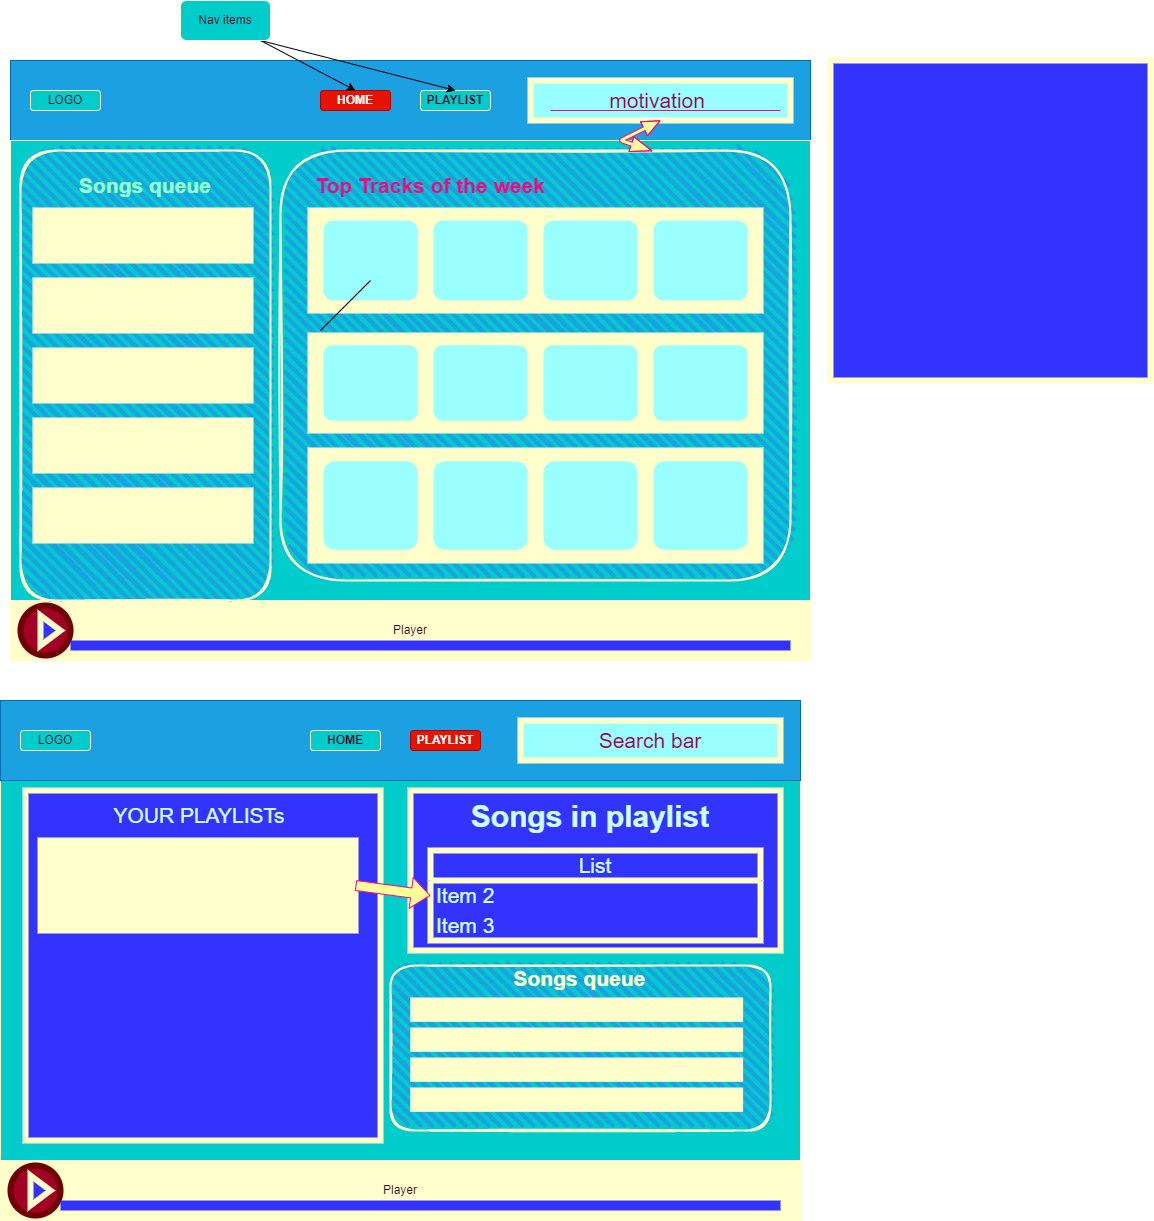

The diagram above was exported from draw.io. Its source (the exported page's mxGraphModel, read from the mxfile embedded in the PNG):
<mxGraphModel dx="538" dy="1926" grid="1" gridSize="10" guides="1" tooltips="1" connect="1" arrows="1" fold="1" page="1" pageScale="1" pageWidth="850" pageHeight="1100" math="0" shadow="0">
  <root>
    <mxCell id="0" />
    <mxCell id="1" parent="0" />
    <mxCell id="2" value="" style="rounded=0;whiteSpace=wrap;html=1;fillColor=#CCFFFF;fontColor=#ffffff;strokeColor=#001DBC;" parent="1" vertex="1">
      <mxGeometry x="40" y="40" width="800" height="600" as="geometry" />
    </mxCell>
    <mxCell id="3" value="" style="rounded=0;whiteSpace=wrap;html=1;strokeColor=#006EAF;fillColor=#1ba1e2;fontColor=#ffffff;" parent="1" vertex="1">
      <mxGeometry x="40" y="40" width="800" height="80" as="geometry" />
    </mxCell>
    <mxCell id="4" value="&lt;font color=&quot;#33001a&quot;&gt;LOGO&lt;/font&gt;" style="rounded=1;whiteSpace=wrap;html=1;strokeColor=#FFFFCC;fillColor=#00CCCC;" parent="1" vertex="1">
      <mxGeometry x="60" y="70" width="70" height="20" as="geometry" />
    </mxCell>
    <mxCell id="5" value="&lt;font color=&quot;#ffffff&quot;&gt;HOME&lt;/font&gt;" style="rounded=1;whiteSpace=wrap;html=1;strokeColor=#B20000;fillColor=#e51400;fontStyle=1;fontColor=#ffffff;" parent="1" vertex="1">
      <mxGeometry x="350" y="70" width="70" height="20" as="geometry" />
    </mxCell>
    <mxCell id="6" value="&lt;font color=&quot;#33001a&quot;&gt;PLAYLIST&lt;/font&gt;" style="rounded=1;whiteSpace=wrap;html=1;strokeColor=#FFFFCC;fillColor=#00CCCC;fontStyle=1" parent="1" vertex="1">
      <mxGeometry x="450" y="70" width="70" height="20" as="geometry" />
    </mxCell>
    <mxCell id="7" value="" style="rounded=0;whiteSpace=wrap;html=1;strokeColor=#FFFFCC;fontColor=#33001A;fillColor=#00CCCC;" parent="1" vertex="1">
      <mxGeometry x="40" y="120" width="800" height="520" as="geometry" />
    </mxCell>
    <mxCell id="8" value="" style="rounded=0;whiteSpace=wrap;html=1;strokeColor=#FFFFCC;fontColor=#33001A;fillColor=#00CCCC;" parent="1" vertex="1">
      <mxGeometry x="30" y="680" width="800" height="520" as="geometry" />
    </mxCell>
    <mxCell id="13" value="" style="endArrow=classic;html=1;fillStyle=solid;fontColor=#33001A;fillColor=#3333FF;entryX=0.5;entryY=0;entryDx=0;entryDy=0;" parent="1" target="5" edge="1">
      <mxGeometry width="50" height="50" relative="1" as="geometry">
        <mxPoint x="290" y="20" as="sourcePoint" />
        <mxPoint x="340" y="-30" as="targetPoint" />
      </mxGeometry>
    </mxCell>
    <mxCell id="14" value="" style="endArrow=classic;html=1;fillStyle=solid;fontColor=#33001A;fillColor=#3333FF;entryX=0.5;entryY=0;entryDx=0;entryDy=0;" parent="1" target="6" edge="1">
      <mxGeometry width="50" height="50" relative="1" as="geometry">
        <mxPoint x="290" y="20" as="sourcePoint" />
        <mxPoint x="340" y="-30" as="targetPoint" />
      </mxGeometry>
    </mxCell>
    <mxCell id="15" value="Nav items" style="rounded=1;whiteSpace=wrap;html=1;strokeColor=#FFFFCC;fontColor=#33001A;fillColor=#00CCCC;" parent="1" vertex="1">
      <mxGeometry x="210" y="-20" width="90" height="40" as="geometry" />
    </mxCell>
    <mxCell id="18" value="Player" style="rounded=0;whiteSpace=wrap;html=1;strokeColor=#FFFFCC;fontColor=#33001A;fillColor=#FFFFCC;" parent="1" vertex="1">
      <mxGeometry x="40" y="580" width="800" height="60" as="geometry" />
    </mxCell>
    <mxCell id="25" value="" style="rounded=1;whiteSpace=wrap;html=1;strokeWidth=2;fillWeight=4;hachureGap=8;hachureAngle=45;fillColor=#1ba1e2;sketch=1;strokeColor=#FFFFCC;fontSize=21;fontColor=#99FFCC;" parent="1" vertex="1">
      <mxGeometry x="310" y="130" width="510" height="430" as="geometry" />
    </mxCell>
    <mxCell id="26" value="&lt;font color=&quot;#ff0080&quot; size=&quot;1&quot;&gt;&lt;b style=&quot;font-size: 21px;&quot;&gt;Top Tracks of the week&lt;/b&gt;&lt;/font&gt;" style="text;html=1;strokeColor=none;fillColor=none;align=center;verticalAlign=middle;whiteSpace=wrap;rounded=0;fontColor=#33001A;strokeWidth=6;" parent="1" vertex="1">
      <mxGeometry x="330" y="150" width="260" height="30" as="geometry" />
    </mxCell>
    <mxCell id="34" value="" style="group" parent="1" vertex="1" connectable="0">
      <mxGeometry x="340" y="190" width="450" height="100" as="geometry" />
    </mxCell>
    <mxCell id="27" value="" style="rounded=0;whiteSpace=wrap;html=1;strokeColor=#FFFFCC;strokeWidth=6;fontSize=21;fontColor=#99FFCC;fillColor=#FFFFCC;" parent="34" vertex="1">
      <mxGeometry width="450" height="100" as="geometry" />
    </mxCell>
    <mxCell id="33" value="" style="group" parent="34" vertex="1" connectable="0">
      <mxGeometry x="10" y="7.142857142857144" width="430" height="85.71428571428574" as="geometry" />
    </mxCell>
    <mxCell id="28" value="" style="rounded=1;whiteSpace=wrap;html=1;strokeColor=#FFFFCC;strokeWidth=6;fontSize=21;fontColor=#99FFCC;fillColor=#99FFFF;" parent="33" vertex="1">
      <mxGeometry width="100" height="85.71428571428574" as="geometry" />
    </mxCell>
    <mxCell id="29" value="" style="rounded=1;whiteSpace=wrap;html=1;strokeColor=#FFFFCC;strokeWidth=6;fontSize=21;fontColor=#99FFCC;fillColor=#99FFFF;" parent="33" vertex="1">
      <mxGeometry x="110" width="100" height="85.71428571428574" as="geometry" />
    </mxCell>
    <mxCell id="30" value="" style="rounded=1;whiteSpace=wrap;html=1;strokeColor=#FFFFCC;strokeWidth=6;fontSize=21;fontColor=#99FFCC;fillColor=#99FFFF;" parent="33" vertex="1">
      <mxGeometry x="220" width="100" height="85.71428571428574" as="geometry" />
    </mxCell>
    <mxCell id="31" value="" style="rounded=1;whiteSpace=wrap;html=1;strokeColor=#FFFFCC;strokeWidth=6;fontSize=21;fontColor=#99FFCC;fillColor=#99FFFF;" parent="33" vertex="1">
      <mxGeometry x="330" width="100" height="85.71428571428574" as="geometry" />
    </mxCell>
    <mxCell id="35" value="" style="group" parent="1" vertex="1" connectable="0">
      <mxGeometry x="340" y="315" width="450" height="95" as="geometry" />
    </mxCell>
    <mxCell id="36" value="" style="rounded=0;whiteSpace=wrap;html=1;strokeColor=#FFFFCC;strokeWidth=6;fontSize=21;fontColor=#99FFCC;fillColor=#FFFFCC;" parent="35" vertex="1">
      <mxGeometry width="450" height="95" as="geometry" />
    </mxCell>
    <mxCell id="37" value="" style="group" parent="35" vertex="1" connectable="0">
      <mxGeometry x="10" y="6.785714285714286" width="430" height="81.42857142857143" as="geometry" />
    </mxCell>
    <mxCell id="38" value="" style="rounded=1;whiteSpace=wrap;html=1;strokeColor=#FFFFCC;strokeWidth=6;fontSize=21;fontColor=#99FFCC;fillColor=#99FFFF;" parent="37" vertex="1">
      <mxGeometry width="100" height="81.42857142857143" as="geometry" />
    </mxCell>
    <mxCell id="39" value="" style="rounded=1;whiteSpace=wrap;html=1;strokeColor=#FFFFCC;strokeWidth=6;fontSize=21;fontColor=#99FFCC;fillColor=#99FFFF;" parent="37" vertex="1">
      <mxGeometry x="110" width="100" height="81.42857142857143" as="geometry" />
    </mxCell>
    <mxCell id="40" value="" style="rounded=1;whiteSpace=wrap;html=1;strokeColor=#FFFFCC;strokeWidth=6;fontSize=21;fontColor=#99FFCC;fillColor=#99FFFF;" parent="37" vertex="1">
      <mxGeometry x="220" width="100" height="81.42857142857143" as="geometry" />
    </mxCell>
    <mxCell id="41" value="" style="rounded=1;whiteSpace=wrap;html=1;strokeColor=#FFFFCC;strokeWidth=6;fontSize=21;fontColor=#99FFCC;fillColor=#99FFFF;" parent="37" vertex="1">
      <mxGeometry x="330" width="100" height="81.42857142857143" as="geometry" />
    </mxCell>
    <mxCell id="44" value="motivation&amp;nbsp;" style="rounded=0;whiteSpace=wrap;html=1;strokeColor=#FFFFCC;strokeWidth=6;fontSize=21;fontColor=#99004D;fillColor=#99FFFF;" parent="1" vertex="1">
      <mxGeometry x="560" y="60" width="260" height="40" as="geometry" />
    </mxCell>
    <mxCell id="45" value="" style="endArrow=none;html=1;fillStyle=solid;fontSize=21;fontColor=#99004D;fillColor=#3333FF;" parent="1" edge="1">
      <mxGeometry width="50" height="50" relative="1" as="geometry">
        <mxPoint x="350" y="310" as="sourcePoint" />
        <mxPoint x="400" y="260" as="targetPoint" />
      </mxGeometry>
    </mxCell>
    <mxCell id="47" value="" style="endArrow=none;html=1;fillStyle=solid;fontSize=21;fontColor=#99004D;fillColor=#3333FF;strokeColor=#FF0080;exitX=0.077;exitY=0.75;exitDx=0;exitDy=0;exitPerimeter=0;" parent="1" source="44" edge="1">
      <mxGeometry width="50" height="50" relative="1" as="geometry">
        <mxPoint x="760" y="140" as="sourcePoint" />
        <mxPoint x="810" y="90" as="targetPoint" />
      </mxGeometry>
    </mxCell>
    <mxCell id="48" value="" style="ellipse;whiteSpace=wrap;html=1;aspect=fixed;strokeColor=#6F0000;strokeWidth=6;fontSize=21;fontColor=#ffffff;fillColor=#a20025;" parent="1" vertex="1">
      <mxGeometry x="50" y="585" width="50" height="50" as="geometry" />
    </mxCell>
    <mxCell id="49" value="" style="rounded=0;whiteSpace=wrap;html=1;strokeColor=none;strokeWidth=6;fontSize=21;fontColor=#000000;fillColor=#3333FF;" parent="1" vertex="1">
      <mxGeometry x="100" y="620" width="720" height="10" as="geometry" />
    </mxCell>
    <mxCell id="50" value="" style="triangle;whiteSpace=wrap;html=1;strokeColor=#FFFFCC;strokeWidth=6;fontSize=21;fontColor=#99004D;fillColor=#3333FF;" parent="1" vertex="1">
      <mxGeometry x="70" y="595" width="20" height="30" as="geometry" />
    </mxCell>
    <mxCell id="52" value="" style="rounded=0;whiteSpace=wrap;html=1;strokeColor=#FFFFCC;strokeWidth=6;fontSize=21;fontColor=#99004D;fillColor=#3333FF;" parent="1" vertex="1">
      <mxGeometry x="55" y="770" width="355" height="350" as="geometry" />
    </mxCell>
    <mxCell id="53" value="&lt;font color=&quot;#ccffff&quot;&gt;YOUR PLAYLISTs&lt;/font&gt;" style="text;html=1;strokeColor=none;fillColor=none;align=center;verticalAlign=middle;whiteSpace=wrap;rounded=0;strokeWidth=6;fontSize=21;fontColor=#99004D;" parent="1" vertex="1">
      <mxGeometry x="80" y="780" width="297.5" height="30" as="geometry" />
    </mxCell>
    <mxCell id="54" value="" style="rounded=0;whiteSpace=wrap;html=1;strokeColor=#FFFFCC;strokeWidth=6;fontSize=21;fontColor=#99FFCC;fillColor=#FFFFCC;" parent="1" vertex="1">
      <mxGeometry x="70" y="820" width="315" height="90" as="geometry" />
    </mxCell>
    <mxCell id="62" value="" style="rounded=0;whiteSpace=wrap;html=1;strokeColor=#FFFFCC;strokeWidth=6;fontSize=21;fontColor=#CCFFFF;fillColor=#3333FF;" parent="1" vertex="1">
      <mxGeometry x="440" y="770" width="370" height="160" as="geometry" />
    </mxCell>
    <mxCell id="63" value="&lt;h1&gt;&lt;font style=&quot;font-size: 30px;&quot;&gt;Songs in playlist&lt;/font&gt;&lt;/h1&gt;" style="text;html=1;strokeColor=none;fillColor=none;spacing=5;spacingTop=-20;whiteSpace=wrap;overflow=hidden;rounded=0;strokeWidth=6;fontSize=21;fontColor=#CCFFFF;align=center;" parent="1" vertex="1">
      <mxGeometry x="440" y="750" width="360" height="80" as="geometry" />
    </mxCell>
    <mxCell id="64" value="List" style="swimlane;fontStyle=0;childLayout=stackLayout;horizontal=1;startSize=30;horizontalStack=0;resizeParent=1;resizeParentMax=0;resizeLast=0;collapsible=1;marginBottom=0;whiteSpace=wrap;html=1;strokeColor=#FFFFCC;strokeWidth=6;fontSize=21;fontColor=#CCFFFF;fillColor=#3333FF;" parent="1" vertex="1">
      <mxGeometry x="460" y="830" width="330" height="90" as="geometry" />
    </mxCell>
    <mxCell id="66" value="Item 2" style="text;strokeColor=none;fillColor=none;align=left;verticalAlign=middle;spacingLeft=4;spacingRight=4;overflow=hidden;points=[[0,0.5],[1,0.5]];portConstraint=eastwest;rotatable=0;whiteSpace=wrap;html=1;strokeWidth=6;fontSize=21;fontColor=#CCFFFF;" parent="64" vertex="1">
      <mxGeometry y="30" width="330" height="30" as="geometry" />
    </mxCell>
    <mxCell id="67" value="Item 3" style="text;strokeColor=none;fillColor=none;align=left;verticalAlign=middle;spacingLeft=4;spacingRight=4;overflow=hidden;points=[[0,0.5],[1,0.5]];portConstraint=eastwest;rotatable=0;whiteSpace=wrap;html=1;strokeWidth=6;fontSize=21;fontColor=#CCFFFF;" parent="64" vertex="1">
      <mxGeometry y="60" width="330" height="30" as="geometry" />
    </mxCell>
    <mxCell id="68" value="" style="shape=flexArrow;endArrow=classic;html=1;fillStyle=solid;strokeColor=#FF0080;fontSize=21;fontColor=#CCFFFF;fillColor=#FFFF99;entryX=0;entryY=0.5;entryDx=0;entryDy=0;exitX=1;exitY=0.5;exitDx=0;exitDy=0;" parent="1" source="54" target="66" edge="1">
      <mxGeometry width="50" height="50" relative="1" as="geometry">
        <mxPoint x="390" y="870" as="sourcePoint" />
        <mxPoint x="440" y="820" as="targetPoint" />
      </mxGeometry>
    </mxCell>
    <mxCell id="70" value="" style="group" parent="1" vertex="1" connectable="0">
      <mxGeometry x="50" y="130" width="250" height="450" as="geometry" />
    </mxCell>
    <mxCell id="17" value="" style="rounded=1;whiteSpace=wrap;html=1;strokeWidth=2;fillWeight=4;hachureGap=8;hachureAngle=45;fillColor=#1ba1e2;sketch=1;strokeColor=#FFFFCC;fontColor=#33001A;" parent="70" vertex="1">
      <mxGeometry width="250" height="450" as="geometry" />
    </mxCell>
    <mxCell id="19" value="&lt;font color=&quot;#99ffcc&quot; size=&quot;1&quot;&gt;&lt;b style=&quot;font-size: 21px;&quot;&gt;Songs queue&lt;/b&gt;&lt;/font&gt;" style="text;html=1;strokeColor=none;fillColor=none;align=center;verticalAlign=middle;whiteSpace=wrap;rounded=0;fontColor=#33001A;strokeWidth=6;" parent="70" vertex="1">
      <mxGeometry x="45" y="20" width="160" height="30" as="geometry" />
    </mxCell>
    <mxCell id="20" value="" style="rounded=0;whiteSpace=wrap;html=1;strokeColor=#FFFFCC;strokeWidth=6;fontSize=21;fontColor=#99FFCC;fillColor=#FFFFCC;" parent="70" vertex="1">
      <mxGeometry x="15" y="60" width="215" height="50" as="geometry" />
    </mxCell>
    <mxCell id="21" value="" style="rounded=0;whiteSpace=wrap;html=1;strokeColor=#FFFFCC;strokeWidth=6;fontSize=21;fontColor=#99FFCC;fillColor=#FFFFCC;" parent="70" vertex="1">
      <mxGeometry x="15" y="130" width="215" height="50" as="geometry" />
    </mxCell>
    <mxCell id="22" value="" style="rounded=0;whiteSpace=wrap;html=1;strokeColor=#FFFFCC;strokeWidth=6;fontSize=21;fontColor=#99FFCC;fillColor=#FFFFCC;" parent="70" vertex="1">
      <mxGeometry x="15" y="270" width="215" height="50" as="geometry" />
    </mxCell>
    <mxCell id="23" value="" style="rounded=0;whiteSpace=wrap;html=1;strokeColor=#FFFFCC;strokeWidth=6;fontSize=21;fontColor=#99FFCC;fillColor=#FFFFCC;" parent="70" vertex="1">
      <mxGeometry x="15" y="200" width="215" height="50" as="geometry" />
    </mxCell>
    <mxCell id="24" value="" style="rounded=0;whiteSpace=wrap;html=1;strokeColor=#FFFFCC;strokeWidth=6;fontSize=21;fontColor=#99FFCC;fillColor=#FFFFCC;" parent="70" vertex="1">
      <mxGeometry x="15" y="340" width="215" height="50" as="geometry" />
    </mxCell>
    <mxCell id="72" value="Player" style="rounded=0;whiteSpace=wrap;html=1;strokeColor=#FFFFCC;fontColor=#33001A;fillColor=#FFFFCC;" parent="1" vertex="1">
      <mxGeometry x="30" y="1140" width="800" height="60" as="geometry" />
    </mxCell>
    <mxCell id="73" value="" style="ellipse;whiteSpace=wrap;html=1;aspect=fixed;strokeColor=#6F0000;strokeWidth=6;fontSize=21;fontColor=#ffffff;fillColor=#a20025;" parent="1" vertex="1">
      <mxGeometry x="40" y="1145" width="50" height="50" as="geometry" />
    </mxCell>
    <mxCell id="74" value="" style="rounded=0;whiteSpace=wrap;html=1;strokeColor=none;strokeWidth=6;fontSize=21;fontColor=#000000;fillColor=#3333FF;" parent="1" vertex="1">
      <mxGeometry x="90" y="1180" width="720" height="10" as="geometry" />
    </mxCell>
    <mxCell id="75" value="" style="triangle;whiteSpace=wrap;html=1;strokeColor=#FFFFCC;strokeWidth=6;fontSize=21;fontColor=#99004D;fillColor=#3333FF;" parent="1" vertex="1">
      <mxGeometry x="60" y="1155" width="20" height="30" as="geometry" />
    </mxCell>
    <mxCell id="76" value="" style="group" parent="1" vertex="1" connectable="0">
      <mxGeometry x="420" y="945" width="380" height="165" as="geometry" />
    </mxCell>
    <mxCell id="77" value="" style="rounded=1;whiteSpace=wrap;html=1;strokeWidth=2;fillWeight=4;hachureGap=8;hachureAngle=45;fillColor=#1ba1e2;sketch=1;strokeColor=#FFFFCC;fontColor=#33001A;" parent="76" vertex="1">
      <mxGeometry width="380" height="165" as="geometry" />
    </mxCell>
    <mxCell id="78" value="&lt;font color=&quot;#ffffcc&quot; size=&quot;1&quot;&gt;&lt;b style=&quot;font-size: 21px;&quot;&gt;Songs queue&lt;/b&gt;&lt;/font&gt;" style="text;html=1;strokeColor=none;fillColor=none;align=center;verticalAlign=middle;whiteSpace=wrap;rounded=0;fontColor=#33001A;strokeWidth=6;" parent="76" vertex="1">
      <mxGeometry x="68.4" y="7.333333333333333" width="243.2" height="11" as="geometry" />
    </mxCell>
    <mxCell id="79" value="" style="rounded=0;whiteSpace=wrap;html=1;strokeColor=#FFFFCC;strokeWidth=6;fontSize=21;fontColor=#99FFCC;fillColor=#FFFFCC;" parent="76" vertex="1">
      <mxGeometry x="22.8" y="65" width="326.8" height="18.333333333333332" as="geometry" />
    </mxCell>
    <mxCell id="80" value="" style="rounded=0;whiteSpace=wrap;html=1;strokeColor=#FFFFCC;strokeWidth=6;fontSize=21;fontColor=#99FFCC;fillColor=#FFFFCC;" parent="76" vertex="1">
      <mxGeometry x="22.8" y="94.99666666666667" width="326.8" height="18.333333333333332" as="geometry" />
    </mxCell>
    <mxCell id="82" value="" style="rounded=0;whiteSpace=wrap;html=1;strokeColor=#FFFFCC;strokeWidth=6;fontSize=21;fontColor=#99FFCC;fillColor=#FFFFCC;" parent="76" vertex="1">
      <mxGeometry x="22.8" y="125.00333333333333" width="326.8" height="18.333333333333332" as="geometry" />
    </mxCell>
    <mxCell id="85" value="" style="rounded=0;whiteSpace=wrap;html=1;strokeColor=#FFFFCC;strokeWidth=6;fontSize=21;fontColor=#99FFCC;fillColor=#FFFFCC;" parent="76" vertex="1">
      <mxGeometry x="22.80000000000001" y="35" width="326.8" height="18.333333333333332" as="geometry" />
    </mxCell>
    <mxCell id="87" value="" style="rounded=0;whiteSpace=wrap;html=1;strokeColor=#006EAF;fillColor=#1ba1e2;fontColor=#ffffff;" parent="1" vertex="1">
      <mxGeometry x="30" y="680" width="800" height="80" as="geometry" />
    </mxCell>
    <mxCell id="88" value="&lt;font color=&quot;#33001a&quot;&gt;LOGO&lt;/font&gt;" style="rounded=1;whiteSpace=wrap;html=1;strokeColor=#FFFFCC;fillColor=#00CCCC;" parent="1" vertex="1">
      <mxGeometry x="50" y="710" width="70" height="20" as="geometry" />
    </mxCell>
    <mxCell id="89" value="&lt;font color=&quot;#33001a&quot;&gt;HOME&lt;/font&gt;" style="rounded=1;whiteSpace=wrap;html=1;strokeColor=#FFFFCC;fillColor=#00CCCC;fontStyle=1" parent="1" vertex="1">
      <mxGeometry x="340" y="710" width="70" height="20" as="geometry" />
    </mxCell>
    <mxCell id="90" value="PLAYLIST" style="rounded=1;whiteSpace=wrap;html=1;strokeColor=#B20000;fillColor=#e51400;fontStyle=1;fontColor=#ffffff;" parent="1" vertex="1">
      <mxGeometry x="440" y="710" width="70" height="20" as="geometry" />
    </mxCell>
    <mxCell id="91" value="Search bar" style="rounded=0;whiteSpace=wrap;html=1;strokeColor=#FFFFCC;strokeWidth=6;fontSize=21;fontColor=#99004D;fillColor=#99FFFF;" parent="1" vertex="1">
      <mxGeometry x="550" y="700" width="260" height="40" as="geometry" />
    </mxCell>
    <mxCell id="94" value="" style="shape=flexArrow;endArrow=classic;startArrow=classic;html=1;fillStyle=solid;strokeColor=#FF0080;fontSize=30;fontColor=#FFFFCC;fillColor=#FFFF99;entryX=0.5;entryY=1;entryDx=0;entryDy=0;endWidth=10.666666666666666;endSize=5.642666666666667;width=4;startWidth=10.666666666666666;startSize=6.84;exitX=0.729;exitY=0.001;exitDx=0;exitDy=0;exitPerimeter=0;" parent="1" source="25" target="44" edge="1">
      <mxGeometry width="100" height="100" relative="1" as="geometry">
        <mxPoint x="670" y="210" as="sourcePoint" />
        <mxPoint x="770" y="110" as="targetPoint" />
        <Array as="points">
          <mxPoint x="650" y="120" />
        </Array>
      </mxGeometry>
    </mxCell>
    <mxCell id="96" value="" style="whiteSpace=wrap;html=1;aspect=fixed;strokeColor=#FFFFCC;strokeWidth=6;fontSize=30;fontColor=#FFFFCC;fillColor=#3333FF;" parent="1" vertex="1">
      <mxGeometry x="860" y="40" width="320" height="320" as="geometry" />
    </mxCell>
    <mxCell id="97" value="" style="group" parent="1" vertex="1" connectable="0">
      <mxGeometry x="340" y="430" width="450" height="110" as="geometry" />
    </mxCell>
    <mxCell id="98" value="" style="rounded=0;whiteSpace=wrap;html=1;strokeColor=#FFFFCC;strokeWidth=6;fontSize=21;fontColor=#99FFCC;fillColor=#FFFFCC;" parent="97" vertex="1">
      <mxGeometry width="450" height="110.00000000000001" as="geometry" />
    </mxCell>
    <mxCell id="99" value="" style="group" parent="97" vertex="1" connectable="0">
      <mxGeometry x="10" y="7.857142857142858" width="430" height="94.2857142857143" as="geometry" />
    </mxCell>
    <mxCell id="100" value="" style="rounded=1;whiteSpace=wrap;html=1;strokeColor=#FFFFCC;strokeWidth=6;fontSize=21;fontColor=#99FFCC;fillColor=#99FFFF;" parent="99" vertex="1">
      <mxGeometry width="100" height="94.2857142857143" as="geometry" />
    </mxCell>
    <mxCell id="101" value="" style="rounded=1;whiteSpace=wrap;html=1;strokeColor=#FFFFCC;strokeWidth=6;fontSize=21;fontColor=#99FFCC;fillColor=#99FFFF;" parent="99" vertex="1">
      <mxGeometry x="110" width="100" height="94.2857142857143" as="geometry" />
    </mxCell>
    <mxCell id="102" value="" style="rounded=1;whiteSpace=wrap;html=1;strokeColor=#FFFFCC;strokeWidth=6;fontSize=21;fontColor=#99FFCC;fillColor=#99FFFF;" parent="99" vertex="1">
      <mxGeometry x="220" width="100" height="94.2857142857143" as="geometry" />
    </mxCell>
    <mxCell id="103" value="" style="rounded=1;whiteSpace=wrap;html=1;strokeColor=#FFFFCC;strokeWidth=6;fontSize=21;fontColor=#99FFCC;fillColor=#99FFFF;" parent="99" vertex="1">
      <mxGeometry x="330" width="100" height="94.2857142857143" as="geometry" />
    </mxCell>
  </root>
</mxGraphModel>